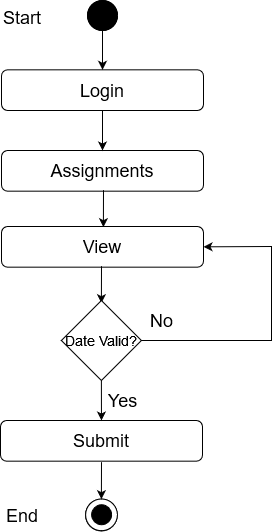

The diagram above was exported from draw.io. Its source (the exported page's mxGraphModel, read from the mxfile embedded in the PNG):
<mxGraphModel dx="868" dy="440" grid="1" gridSize="10" guides="1" tooltips="1" connect="1" arrows="1" fold="1" page="1" pageScale="1" pageWidth="850" pageHeight="1100" math="0" shadow="0">
  <root>
    <mxCell id="0" />
    <mxCell id="1" parent="0" />
    <mxCell id="IDXMQDJgEMPQWr-FpXO2-41" value="" style="edgeStyle=orthogonalEdgeStyle;rounded=0;orthogonalLoop=1;jettySize=auto;html=1;entryX=0.5;entryY=0;entryDx=0;entryDy=0;" edge="1" parent="1" source="IDXMQDJgEMPQWr-FpXO2-42" target="IDXMQDJgEMPQWr-FpXO2-45">
      <mxGeometry relative="1" as="geometry">
        <mxPoint x="481" y="138" as="targetPoint" />
      </mxGeometry>
    </mxCell>
    <mxCell id="IDXMQDJgEMPQWr-FpXO2-42" value="" style="ellipse;whiteSpace=wrap;html=1;aspect=fixed;fillColor=#000000;" vertex="1" parent="1">
      <mxGeometry x="466" y="80" width="30" height="30" as="geometry" />
    </mxCell>
    <mxCell id="IDXMQDJgEMPQWr-FpXO2-43" value="Success" style="text;html=1;strokeColor=none;fillColor=none;align=center;verticalAlign=middle;whiteSpace=wrap;rounded=0;" vertex="1" parent="1">
      <mxGeometry x="501" y="180" as="geometry" />
    </mxCell>
    <mxCell id="IDXMQDJgEMPQWr-FpXO2-44" value="&lt;font style=&quot;font-size: 18px&quot;&gt;Assignments&lt;/font&gt;" style="rounded=1;whiteSpace=wrap;html=1;fillColor=#FFFFFF;" vertex="1" parent="1">
      <mxGeometry x="380" y="230" width="202" height="40.67" as="geometry" />
    </mxCell>
    <mxCell id="IDXMQDJgEMPQWr-FpXO2-45" value="&lt;font style=&quot;font-size: 18px&quot;&gt;Login&lt;br&gt;&lt;/font&gt;" style="rounded=1;whiteSpace=wrap;html=1;fillColor=#FFFFFF;" vertex="1" parent="1">
      <mxGeometry x="380" y="149.33000000000004" width="202" height="40.67" as="geometry" />
    </mxCell>
    <mxCell id="IDXMQDJgEMPQWr-FpXO2-46" value="" style="endArrow=classic;html=1;exitX=0.5;exitY=1;exitDx=0;exitDy=0;entryX=0.5;entryY=0;entryDx=0;entryDy=0;" edge="1" parent="1" source="IDXMQDJgEMPQWr-FpXO2-45" target="IDXMQDJgEMPQWr-FpXO2-44">
      <mxGeometry width="50" height="50" relative="1" as="geometry">
        <mxPoint x="461" y="270" as="sourcePoint" />
        <mxPoint x="511" y="220" as="targetPoint" />
      </mxGeometry>
    </mxCell>
    <mxCell id="IDXMQDJgEMPQWr-FpXO2-47" value="" style="ellipse;whiteSpace=wrap;html=1;aspect=fixed;fillColor=#000000;" vertex="1" parent="1">
      <mxGeometry x="466" y="80" width="30" height="30" as="geometry" />
    </mxCell>
    <mxCell id="IDXMQDJgEMPQWr-FpXO2-48" value="&lt;font style=&quot;font-size: 18px&quot;&gt;Start&lt;/font&gt;" style="text;whiteSpace=wrap;html=1;" vertex="1" parent="1">
      <mxGeometry x="380" y="80" width="130" height="30" as="geometry" />
    </mxCell>
    <mxCell id="IDXMQDJgEMPQWr-FpXO2-49" value="" style="endArrow=classic;html=1;entryX=0.5;entryY=0;entryDx=0;entryDy=0;" edge="1" parent="1">
      <mxGeometry width="50" height="50" relative="1" as="geometry">
        <mxPoint x="482" y="269.67" as="sourcePoint" />
        <mxPoint x="481.8900000000003" y="306.6700000000001" as="targetPoint" />
      </mxGeometry>
    </mxCell>
    <mxCell id="IDXMQDJgEMPQWr-FpXO2-50" value="&lt;font style=&quot;font-size: 18px&quot;&gt;View&lt;/font&gt;" style="rounded=1;whiteSpace=wrap;html=1;fillColor=#FFFFFF;" vertex="1" parent="1">
      <mxGeometry x="380" y="306" width="202" height="40.67" as="geometry" />
    </mxCell>
    <mxCell id="IDXMQDJgEMPQWr-FpXO2-51" value="" style="endArrow=classic;html=1;entryX=0.5;entryY=0;entryDx=0;entryDy=0;" edge="1" parent="1">
      <mxGeometry width="50" height="50" relative="1" as="geometry">
        <mxPoint x="480" y="345.6700000000001" as="sourcePoint" />
        <mxPoint x="479.8900000000003" y="382.6700000000001" as="targetPoint" />
      </mxGeometry>
    </mxCell>
    <mxCell id="IDXMQDJgEMPQWr-FpXO2-52" value="&lt;font style=&quot;font-size: 18px&quot;&gt;Submit&lt;/font&gt;" style="rounded=1;whiteSpace=wrap;html=1;fillColor=#FFFFFF;" vertex="1" parent="1">
      <mxGeometry x="379" y="500" width="202" height="40.67" as="geometry" />
    </mxCell>
    <mxCell id="IDXMQDJgEMPQWr-FpXO2-53" value="" style="ellipse;whiteSpace=wrap;html=1;aspect=fixed;fillColor=#FFFFFF;" vertex="1" parent="1">
      <mxGeometry x="464" y="578.67" width="31.78" height="31.78" as="geometry" />
    </mxCell>
    <mxCell id="IDXMQDJgEMPQWr-FpXO2-54" value="" style="ellipse;whiteSpace=wrap;html=1;aspect=fixed;fillColor=#000000;" vertex="1" parent="1">
      <mxGeometry x="470" y="584.4499999999999" width="20" height="20" as="geometry" />
    </mxCell>
    <mxCell id="IDXMQDJgEMPQWr-FpXO2-55" value="" style="endArrow=classic;html=1;entryX=0.5;entryY=0;entryDx=0;entryDy=0;" edge="1" parent="1">
      <mxGeometry width="50" height="50" relative="1" as="geometry">
        <mxPoint x="480" y="541.6700000000001" as="sourcePoint" />
        <mxPoint x="479.8900000000003" y="578.6700000000001" as="targetPoint" />
      </mxGeometry>
    </mxCell>
    <mxCell id="IDXMQDJgEMPQWr-FpXO2-56" value="" style="ellipse;whiteSpace=wrap;html=1;aspect=fixed;fillColor=#FFFFFF;" vertex="1" parent="1">
      <mxGeometry x="464.11" y="578.45" width="31.78" height="31.78" as="geometry" />
    </mxCell>
    <mxCell id="IDXMQDJgEMPQWr-FpXO2-57" value="" style="ellipse;whiteSpace=wrap;html=1;aspect=fixed;fillColor=#000000;" vertex="1" parent="1">
      <mxGeometry x="470.11" y="584.23" width="20" height="20" as="geometry" />
    </mxCell>
    <mxCell id="IDXMQDJgEMPQWr-FpXO2-58" value="&lt;font style=&quot;font-size: 18px&quot;&gt;End&lt;/font&gt;" style="text;whiteSpace=wrap;html=1;" vertex="1" parent="1">
      <mxGeometry x="383" y="578.45" width="130" height="30" as="geometry" />
    </mxCell>
    <mxCell id="IDXMQDJgEMPQWr-FpXO2-59" value="&lt;div&gt;&lt;font style=&quot;font-size: 14px&quot;&gt;&lt;br&gt;&lt;/font&gt;&lt;/div&gt;&lt;div&gt;&lt;font style=&quot;font-size: 14px&quot;&gt;&lt;br&gt;&lt;/font&gt;&lt;/div&gt;&lt;div&gt;&lt;font style=&quot;font-size: 14px&quot;&gt;Date Valid?&lt;br&gt;&lt;/font&gt;&lt;/div&gt;&lt;div&gt;&lt;font style=&quot;font-size: 14px&quot;&gt;&lt;br&gt;&lt;/font&gt;&lt;/div&gt;&lt;div&gt;&lt;font style=&quot;font-size: 14px&quot;&gt;&lt;br&gt;&lt;/font&gt;&lt;/div&gt;" style="rhombus;whiteSpace=wrap;html=1;strokeWidth=1;" vertex="1" parent="1">
      <mxGeometry x="439.89" y="380" width="80" height="80" as="geometry" />
    </mxCell>
    <mxCell id="IDXMQDJgEMPQWr-FpXO2-60" value="" style="endArrow=classic;html=1;exitX=0.5;exitY=1;exitDx=0;exitDy=0;" edge="1" parent="1" source="IDXMQDJgEMPQWr-FpXO2-59" target="IDXMQDJgEMPQWr-FpXO2-52">
      <mxGeometry width="50" height="50" relative="1" as="geometry">
        <mxPoint x="490" y="355.6700000000001" as="sourcePoint" />
        <mxPoint x="489.8900000000003" y="392.6700000000001" as="targetPoint" />
      </mxGeometry>
    </mxCell>
    <mxCell id="IDXMQDJgEMPQWr-FpXO2-61" value="" style="endArrow=classic;html=1;rounded=0;fontSize=14;exitX=1;exitY=0.5;exitDx=0;exitDy=0;entryX=1;entryY=0.5;entryDx=0;entryDy=0;" edge="1" parent="1" source="IDXMQDJgEMPQWr-FpXO2-59" target="IDXMQDJgEMPQWr-FpXO2-50">
      <mxGeometry width="50" height="50" relative="1" as="geometry">
        <mxPoint x="510" y="480" as="sourcePoint" />
        <mxPoint x="560" y="430" as="targetPoint" />
        <Array as="points">
          <mxPoint x="650" y="420" />
          <mxPoint x="650" y="326" />
        </Array>
      </mxGeometry>
    </mxCell>
    <mxCell id="IDXMQDJgEMPQWr-FpXO2-62" value="&lt;font style=&quot;font-size: 18px&quot;&gt;Yes&lt;/font&gt;" style="text;html=1;align=center;verticalAlign=middle;resizable=0;points=[];autosize=1;strokeColor=none;fillColor=none;fontSize=14;" vertex="1" parent="1">
      <mxGeometry x="481" y="470" width="40" height="20" as="geometry" />
    </mxCell>
    <mxCell id="IDXMQDJgEMPQWr-FpXO2-63" value="&lt;font style=&quot;font-size: 18px&quot;&gt;No&lt;/font&gt;" style="text;html=1;align=center;verticalAlign=middle;resizable=0;points=[];autosize=1;strokeColor=none;fillColor=none;fontSize=14;" vertex="1" parent="1">
      <mxGeometry x="519.89" y="390" width="40" height="20" as="geometry" />
    </mxCell>
  </root>
</mxGraphModel>